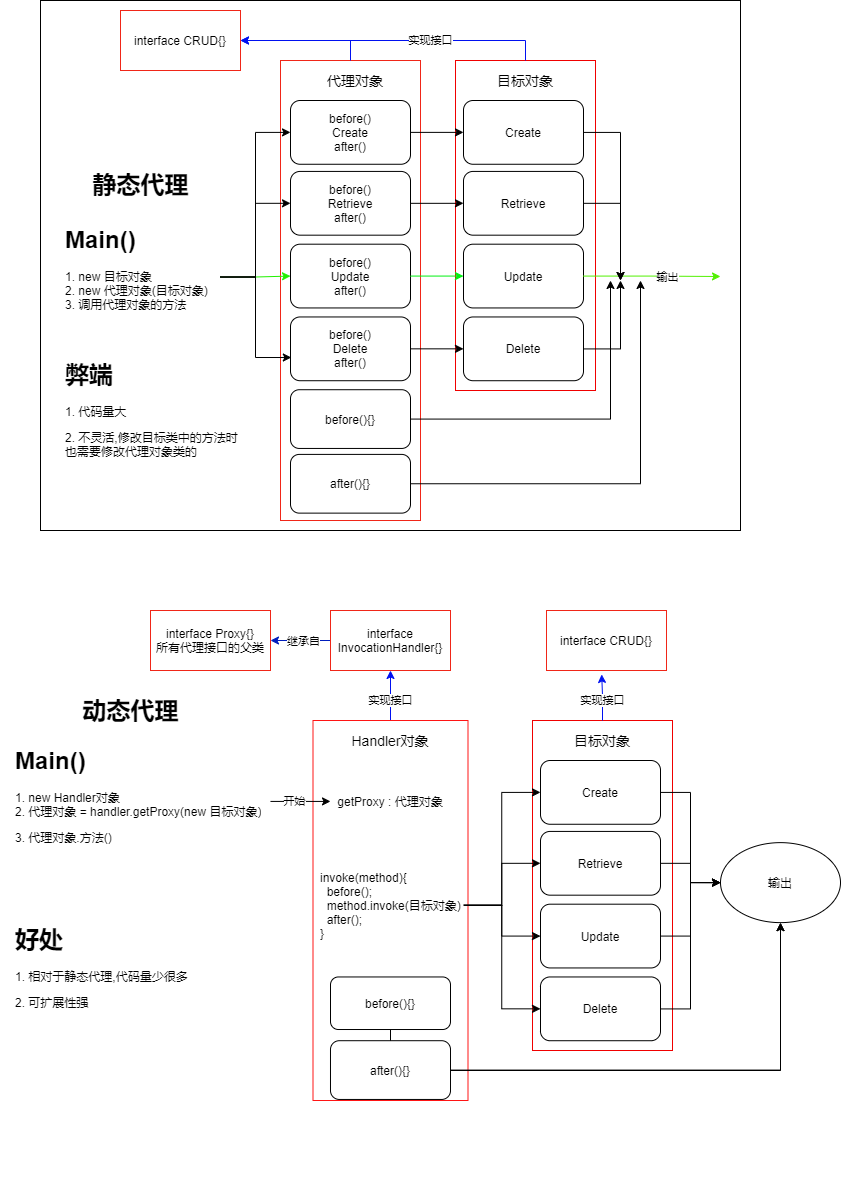

The diagram above was exported from draw.io. Its source (the exported page's mxGraphModel, read from the mxfile embedded in the PNG):
<mxGraphModel dx="2712" dy="870" grid="1" gridSize="10" guides="1" tooltips="1" connect="1" arrows="1" fold="1" page="1" pageScale="1" pageWidth="827" pageHeight="1169" math="0" shadow="0">
  <root>
    <mxCell id="0" />
    <mxCell id="1" parent="0" />
    <mxCell id="96" value="" style="rounded=0;whiteSpace=wrap;html=1;strokeColor=#FFFFFF;" parent="1" vertex="1">
      <mxGeometry x="-1240" y="770" width="840" height="510" as="geometry" />
    </mxCell>
    <mxCell id="21" value="" style="rounded=0;whiteSpace=wrap;html=1;" parent="1" vertex="1">
      <mxGeometry x="-1200" y="170" width="700" height="530" as="geometry" />
    </mxCell>
    <mxCell id="47" value="" style="group" parent="1" vertex="1" connectable="0">
      <mxGeometry x="-950" y="240" width="305" height="450" as="geometry" />
    </mxCell>
    <mxCell id="70" value="" style="rounded=0;whiteSpace=wrap;html=1;strokeColor=#F02618;" parent="47" vertex="1">
      <mxGeometry x="-10" y="-10" width="140" height="460" as="geometry" />
    </mxCell>
    <mxCell id="39" value="" style="group" parent="47" vertex="1" connectable="0">
      <mxGeometry y="30" width="305" height="420" as="geometry" />
    </mxCell>
    <mxCell id="24" value="" style="group" parent="39" vertex="1" connectable="0">
      <mxGeometry x="173" width="132" height="420" as="geometry" />
    </mxCell>
    <mxCell id="71" value="" style="rounded=0;whiteSpace=wrap;html=1;strokeColor=#F00000;" parent="24" vertex="1">
      <mxGeometry x="-8" y="-40" width="140" height="330" as="geometry" />
    </mxCell>
    <mxCell id="25" value="Create" style="rounded=1;whiteSpace=wrap;html=1;" parent="24" vertex="1">
      <mxGeometry width="120" height="63.758571944429654" as="geometry" />
    </mxCell>
    <mxCell id="20" value="" style="group" parent="39" vertex="1" connectable="0">
      <mxGeometry width="120" height="382.55143166657797" as="geometry" />
    </mxCell>
    <mxCell id="16" value="before()&lt;br&gt;Create&lt;br&gt;after()" style="rounded=1;whiteSpace=wrap;html=1;" parent="20" vertex="1">
      <mxGeometry width="120" height="63.758571944429654" as="geometry" />
    </mxCell>
    <mxCell id="31" value="&lt;span&gt;before(){}&lt;/span&gt;" style="rounded=1;whiteSpace=wrap;html=1;" parent="39" vertex="1">
      <mxGeometry y="289.22239030588077" width="120" height="58.725000475132596" as="geometry" />
    </mxCell>
    <mxCell id="18" value="before()&lt;br&gt;Retrieve&lt;br&gt;after()" style="rounded=1;whiteSpace=wrap;html=1;" parent="39" vertex="1">
      <mxGeometry y="70.92332596202561" width="120" height="63.75857194442966" as="geometry" />
    </mxCell>
    <mxCell id="27" value="Retrieve" style="rounded=1;whiteSpace=wrap;html=1;" parent="39" vertex="1">
      <mxGeometry x="173" y="70.92332596202561" width="120" height="63.75857194442966" as="geometry" />
    </mxCell>
    <mxCell id="35" style="edgeStyle=orthogonalEdgeStyle;rounded=0;orthogonalLoop=1;jettySize=auto;html=1;entryX=0;entryY=0.5;entryDx=0;entryDy=0;" parent="39" source="18" target="27" edge="1">
      <mxGeometry relative="1" as="geometry" />
    </mxCell>
    <mxCell id="17" value="before()&lt;br&gt;Update&lt;br&gt;after()" style="rounded=1;whiteSpace=wrap;html=1;" parent="39" vertex="1">
      <mxGeometry y="143.69010628679237" width="120" height="63.75857194442966" as="geometry" />
    </mxCell>
    <mxCell id="26" value="Update" style="rounded=1;whiteSpace=wrap;html=1;" parent="39" vertex="1">
      <mxGeometry x="173" y="143.69010628679237" width="120" height="63.75857194442966" as="geometry" />
    </mxCell>
    <mxCell id="37" style="edgeStyle=orthogonalEdgeStyle;rounded=0;orthogonalLoop=1;jettySize=auto;html=1;strokeColor=#02F012;" parent="39" source="17" target="26" edge="1">
      <mxGeometry relative="1" as="geometry" />
    </mxCell>
    <mxCell id="19" value="before()&lt;br&gt;Delete&lt;br&gt;after()" style="rounded=1;whiteSpace=wrap;html=1;" parent="39" vertex="1">
      <mxGeometry y="216.4568866115591" width="120" height="63.75857194442966" as="geometry" />
    </mxCell>
    <mxCell id="28" value="Delete" style="rounded=1;whiteSpace=wrap;html=1;" parent="39" vertex="1">
      <mxGeometry x="173" y="216.4568866115591" width="120" height="63.75857194442966" as="geometry" />
    </mxCell>
    <mxCell id="38" style="edgeStyle=orthogonalEdgeStyle;rounded=0;orthogonalLoop=1;jettySize=auto;html=1;" parent="39" source="19" target="28" edge="1">
      <mxGeometry relative="1" as="geometry" />
    </mxCell>
    <mxCell id="30" value="&lt;span&gt;after(){}&lt;/span&gt;" style="rounded=1;whiteSpace=wrap;html=1;" parent="39" vertex="1">
      <mxGeometry y="353.9049995248674" width="120" height="58.725000475132596" as="geometry" />
    </mxCell>
    <mxCell id="41" style="edgeStyle=orthogonalEdgeStyle;rounded=0;orthogonalLoop=1;jettySize=auto;html=1;" parent="39" source="16" target="25" edge="1">
      <mxGeometry relative="1" as="geometry" />
    </mxCell>
    <mxCell id="43" value="&lt;font style=&quot;font-size: 14px&quot;&gt;代理对象&lt;/font&gt;" style="text;html=1;strokeColor=none;fillColor=none;align=center;verticalAlign=middle;whiteSpace=wrap;rounded=0;" parent="47" vertex="1">
      <mxGeometry x="30" width="70" height="20" as="geometry" />
    </mxCell>
    <mxCell id="45" value="&lt;font style=&quot;font-size: 14px&quot;&gt;目标对象&lt;/font&gt;" style="text;html=1;strokeColor=none;fillColor=none;align=center;verticalAlign=middle;whiteSpace=wrap;rounded=0;" parent="47" vertex="1">
      <mxGeometry x="200" width="70" height="20" as="geometry" />
    </mxCell>
    <mxCell id="54" style="edgeStyle=orthogonalEdgeStyle;rounded=0;orthogonalLoop=1;jettySize=auto;html=1;strokeColor=#52F002;" parent="1" source="26" edge="1">
      <mxGeometry x="-1200" y="162.57" as="geometry">
        <mxPoint x="-520" y="446" as="targetPoint" />
      </mxGeometry>
    </mxCell>
    <mxCell id="63" value="输出" style="edgeLabel;html=1;align=center;verticalAlign=middle;resizable=0;points=[];" parent="54" vertex="1" connectable="0">
      <mxGeometry x="0.2232" y="-1" relative="1" as="geometry">
        <mxPoint as="offset" />
      </mxGeometry>
    </mxCell>
    <mxCell id="55" style="edgeStyle=orthogonalEdgeStyle;rounded=0;orthogonalLoop=1;jettySize=auto;html=1;" parent="1" source="27" edge="1">
      <mxGeometry x="-1200" y="162.57" as="geometry">
        <mxPoint x="-620" y="450" as="targetPoint" />
      </mxGeometry>
    </mxCell>
    <mxCell id="56" style="edgeStyle=orthogonalEdgeStyle;rounded=0;orthogonalLoop=1;jettySize=auto;html=1;" parent="1" source="28" edge="1">
      <mxGeometry x="-1200" y="162.57" as="geometry">
        <mxPoint x="-620" y="450" as="targetPoint" />
      </mxGeometry>
    </mxCell>
    <mxCell id="57" style="edgeStyle=orthogonalEdgeStyle;rounded=0;orthogonalLoop=1;jettySize=auto;html=1;" parent="1" source="25" edge="1">
      <mxGeometry x="-1200" y="162.57" as="geometry">
        <mxPoint x="-620" y="450" as="targetPoint" />
      </mxGeometry>
    </mxCell>
    <mxCell id="61" style="edgeStyle=orthogonalEdgeStyle;rounded=0;orthogonalLoop=1;jettySize=auto;html=1;" parent="1" source="30" edge="1">
      <mxGeometry x="-1200" y="162.57" as="geometry">
        <mxPoint x="-600" y="450" as="targetPoint" />
      </mxGeometry>
    </mxCell>
    <mxCell id="66" style="edgeStyle=orthogonalEdgeStyle;rounded=0;orthogonalLoop=1;jettySize=auto;html=1;entryX=0;entryY=0.5;entryDx=0;entryDy=0;strokeColor=#20F000;" parent="1" target="17" edge="1">
      <mxGeometry x="-1200" y="162.57" as="geometry">
        <mxPoint x="-1020.0000870340812" y="446.51724137931046" as="sourcePoint" />
      </mxGeometry>
    </mxCell>
    <mxCell id="67" style="edgeStyle=orthogonalEdgeStyle;rounded=0;orthogonalLoop=1;jettySize=auto;html=1;entryX=0;entryY=0.5;entryDx=0;entryDy=0;" parent="1" target="18" edge="1">
      <mxGeometry x="-1200" y="162.57" as="geometry">
        <mxPoint x="-1020.0000870340812" y="446.51724137931046" as="sourcePoint" />
      </mxGeometry>
    </mxCell>
    <mxCell id="68" style="edgeStyle=orthogonalEdgeStyle;rounded=0;orthogonalLoop=1;jettySize=auto;html=1;entryX=0.007;entryY=0.636;entryDx=0;entryDy=0;entryPerimeter=0;" parent="1" target="19" edge="1">
      <mxGeometry x="-1200" y="162.57" as="geometry">
        <mxPoint x="-1020.0000870340812" y="446.51724137931046" as="sourcePoint" />
      </mxGeometry>
    </mxCell>
    <mxCell id="69" style="edgeStyle=orthogonalEdgeStyle;rounded=0;orthogonalLoop=1;jettySize=auto;html=1;entryX=0;entryY=0.5;entryDx=0;entryDy=0;" parent="1" target="16" edge="1">
      <mxGeometry x="-1200" y="162.57" as="geometry">
        <mxPoint x="-1020.0000870340812" y="446.51724137931046" as="sourcePoint" />
      </mxGeometry>
    </mxCell>
    <mxCell id="73" style="edgeStyle=orthogonalEdgeStyle;rounded=0;orthogonalLoop=1;jettySize=auto;html=1;" parent="1" source="31" edge="1">
      <mxGeometry x="-1200" y="162.57" as="geometry">
        <mxPoint x="-630.0000000000002" y="450" as="targetPoint" />
      </mxGeometry>
    </mxCell>
    <mxCell id="75" value="interface CRUD{}" style="rounded=0;whiteSpace=wrap;html=1;strokeColor=#F02618;" parent="1" vertex="1">
      <mxGeometry x="-1120" y="180" width="120" height="60" as="geometry" />
    </mxCell>
    <mxCell id="80" value="&lt;h1&gt;Main()&lt;/h1&gt;&lt;p&gt;&lt;span style=&quot;text-align: center&quot;&gt;1. new 目标对象&lt;/span&gt;&lt;br style=&quot;text-align: center&quot;&gt;&lt;span style=&quot;text-align: center&quot;&gt;2. new 代理对象(目标对象)&lt;/span&gt;&lt;br style=&quot;text-align: center&quot;&gt;&lt;span style=&quot;text-align: center&quot;&gt;3. 调用代理对象的方法&lt;/span&gt;&lt;br&gt;&lt;/p&gt;" style="text;html=1;strokeColor=none;fillColor=none;spacing=5;spacingTop=-20;whiteSpace=wrap;overflow=hidden;rounded=0;" parent="1" vertex="1">
      <mxGeometry x="-1180" y="390" width="160" height="120" as="geometry" />
    </mxCell>
    <mxCell id="91" style="edgeStyle=orthogonalEdgeStyle;rounded=0;orthogonalLoop=1;jettySize=auto;html=1;strokeColor=#0010F0;exitX=0.5;exitY=0;exitDx=0;exitDy=0;" parent="1" source="70" target="75" edge="1">
      <mxGeometry relative="1" as="geometry" />
    </mxCell>
    <mxCell id="92" style="edgeStyle=orthogonalEdgeStyle;rounded=0;orthogonalLoop=1;jettySize=auto;html=1;strokeColor=#0010F0;exitX=0.5;exitY=0;exitDx=0;exitDy=0;" parent="1" source="71" target="75" edge="1">
      <mxGeometry relative="1" as="geometry" />
    </mxCell>
    <mxCell id="93" value="实现接口" style="edgeLabel;html=1;align=center;verticalAlign=middle;resizable=0;points=[];" parent="92" vertex="1" connectable="0">
      <mxGeometry x="-0.2391" relative="1" as="geometry">
        <mxPoint as="offset" />
      </mxGeometry>
    </mxCell>
    <mxCell id="95" value="静态代理" style="text;strokeColor=none;fillColor=none;html=1;fontSize=24;fontStyle=1;verticalAlign=middle;align=center;" parent="1" vertex="1">
      <mxGeometry x="-1150" y="334" width="100" height="40" as="geometry" />
    </mxCell>
    <mxCell id="97" value="动态代理" style="text;strokeColor=none;fillColor=none;html=1;fontSize=24;fontStyle=1;verticalAlign=middle;align=center;" parent="1" vertex="1">
      <mxGeometry x="-1160" y="860" width="100" height="40" as="geometry" />
    </mxCell>
    <mxCell id="98" value="&lt;h1&gt;弊端&lt;/h1&gt;&lt;p&gt;1. 代码量大&lt;/p&gt;&lt;p&gt;2. 不灵活,修改目标类中的方法时也需要修改代理对象类的&lt;/p&gt;" style="text;html=1;strokeColor=none;fillColor=none;spacing=5;spacingTop=-20;whiteSpace=wrap;overflow=hidden;rounded=0;" parent="1" vertex="1">
      <mxGeometry x="-1180" y="525" width="190" height="120" as="geometry" />
    </mxCell>
    <mxCell id="99" value="" style="group" parent="1" vertex="1" connectable="0">
      <mxGeometry x="-700" y="930" width="132" height="420" as="geometry" />
    </mxCell>
    <mxCell id="115" value="" style="group" parent="99" vertex="1" connectable="0">
      <mxGeometry x="-8" y="-40" width="140" height="330" as="geometry" />
    </mxCell>
    <mxCell id="100" value="" style="rounded=0;whiteSpace=wrap;html=1;strokeColor=#F00000;" parent="115" vertex="1">
      <mxGeometry width="140" height="330" as="geometry" />
    </mxCell>
    <mxCell id="101" value="Create" style="rounded=1;whiteSpace=wrap;html=1;" parent="115" vertex="1">
      <mxGeometry x="8" y="40" width="120" height="63.758571944429654" as="geometry" />
    </mxCell>
    <mxCell id="137" style="edgeStyle=orthogonalEdgeStyle;rounded=0;orthogonalLoop=1;jettySize=auto;html=1;" edge="1" parent="1" source="102" target="134">
      <mxGeometry relative="1" as="geometry" />
    </mxCell>
    <mxCell id="102" value="Retrieve" style="rounded=1;whiteSpace=wrap;html=1;" parent="1" vertex="1">
      <mxGeometry x="-700" y="1000.9233259620256" width="120" height="63.75857194442966" as="geometry" />
    </mxCell>
    <mxCell id="138" style="edgeStyle=orthogonalEdgeStyle;rounded=0;orthogonalLoop=1;jettySize=auto;html=1;" edge="1" parent="1" source="103" target="134">
      <mxGeometry relative="1" as="geometry" />
    </mxCell>
    <mxCell id="103" value="Update" style="rounded=1;whiteSpace=wrap;html=1;" parent="1" vertex="1">
      <mxGeometry x="-700" y="1073.6901062867923" width="120" height="63.75857194442966" as="geometry" />
    </mxCell>
    <mxCell id="139" style="edgeStyle=orthogonalEdgeStyle;rounded=0;orthogonalLoop=1;jettySize=auto;html=1;entryX=0;entryY=0.5;entryDx=0;entryDy=0;" edge="1" parent="1" source="104" target="134">
      <mxGeometry relative="1" as="geometry" />
    </mxCell>
    <mxCell id="104" value="Delete" style="rounded=1;whiteSpace=wrap;html=1;" parent="1" vertex="1">
      <mxGeometry x="-700" y="1146.4568866115592" width="120" height="63.75857194442966" as="geometry" />
    </mxCell>
    <mxCell id="105" value="&lt;font style=&quot;font-size: 14px&quot;&gt;目标对象&lt;/font&gt;" style="text;html=1;strokeColor=none;fillColor=none;align=center;verticalAlign=middle;whiteSpace=wrap;rounded=0;" parent="1" vertex="1">
      <mxGeometry x="-673" y="900" width="70" height="20" as="geometry" />
    </mxCell>
    <mxCell id="109" value="interface CRUD{}" style="rounded=0;whiteSpace=wrap;html=1;strokeColor=#F02618;" parent="1" vertex="1">
      <mxGeometry x="-694" y="780" width="120" height="60" as="geometry" />
    </mxCell>
    <mxCell id="113" style="edgeStyle=orthogonalEdgeStyle;rounded=0;orthogonalLoop=1;jettySize=auto;html=1;entryX=0.46;entryY=1.066;entryDx=0;entryDy=0;entryPerimeter=0;strokeColor=#0010F0;" parent="1" source="100" target="109" edge="1">
      <mxGeometry relative="1" as="geometry" />
    </mxCell>
    <mxCell id="114" value="实现接口" style="edgeLabel;html=1;align=center;verticalAlign=middle;resizable=0;points=[];" parent="113" vertex="1" connectable="0">
      <mxGeometry x="-0.1233" relative="1" as="geometry">
        <mxPoint as="offset" />
      </mxGeometry>
    </mxCell>
    <mxCell id="119" style="edgeStyle=orthogonalEdgeStyle;rounded=0;orthogonalLoop=1;jettySize=auto;html=1;entryX=0.5;entryY=1;entryDx=0;entryDy=0;strokeColor=#0010F0;" parent="1" source="116" target="117" edge="1">
      <mxGeometry relative="1" as="geometry" />
    </mxCell>
    <mxCell id="120" value="实现接口" style="edgeLabel;html=1;align=center;verticalAlign=middle;resizable=0;points=[];" parent="119" vertex="1" connectable="0">
      <mxGeometry x="-0.1778" relative="1" as="geometry">
        <mxPoint as="offset" />
      </mxGeometry>
    </mxCell>
    <mxCell id="116" value="" style="rounded=0;whiteSpace=wrap;html=1;strokeColor=#FF1414;" parent="1" vertex="1">
      <mxGeometry x="-927.5" y="890" width="155" height="380" as="geometry" />
    </mxCell>
    <mxCell id="145" style="edgeStyle=orthogonalEdgeStyle;rounded=0;orthogonalLoop=1;jettySize=auto;html=1;entryX=1;entryY=0.5;entryDx=0;entryDy=0;strokeColor=#001DBC;fillColor=#0050ef;" edge="1" parent="1" source="117" target="144">
      <mxGeometry relative="1" as="geometry" />
    </mxCell>
    <mxCell id="146" value="继承自" style="edgeLabel;html=1;align=center;verticalAlign=middle;resizable=0;points=[];" vertex="1" connectable="0" parent="145">
      <mxGeometry x="-0.0816" y="1" relative="1" as="geometry">
        <mxPoint as="offset" />
      </mxGeometry>
    </mxCell>
    <mxCell id="117" value="interface InvocationHandler{}" style="rounded=0;whiteSpace=wrap;html=1;strokeColor=#F02618;" parent="1" vertex="1">
      <mxGeometry x="-910" y="780" width="120" height="60" as="geometry" />
    </mxCell>
    <mxCell id="118" value="&lt;font style=&quot;font-size: 14px&quot;&gt;Handler对象&lt;/font&gt;" style="text;html=1;strokeColor=none;fillColor=none;align=center;verticalAlign=middle;whiteSpace=wrap;rounded=0;" parent="1" vertex="1">
      <mxGeometry x="-890" y="900" width="80" height="20" as="geometry" />
    </mxCell>
    <mxCell id="121" value="getProxy : 代理对象" style="rounded=1;whiteSpace=wrap;html=1;strokeColor=#FFFFFF;" parent="1" vertex="1">
      <mxGeometry x="-910" y="940.92" width="120" height="60" as="geometry" />
    </mxCell>
    <mxCell id="123" style="edgeStyle=orthogonalEdgeStyle;rounded=0;orthogonalLoop=1;jettySize=auto;html=1;entryX=0;entryY=0.5;entryDx=0;entryDy=0;" edge="1" parent="1" source="122" target="101">
      <mxGeometry relative="1" as="geometry" />
    </mxCell>
    <mxCell id="124" style="edgeStyle=orthogonalEdgeStyle;rounded=0;orthogonalLoop=1;jettySize=auto;html=1;entryX=0;entryY=0.5;entryDx=0;entryDy=0;" edge="1" parent="1" source="122" target="102">
      <mxGeometry relative="1" as="geometry" />
    </mxCell>
    <mxCell id="125" style="edgeStyle=orthogonalEdgeStyle;rounded=0;orthogonalLoop=1;jettySize=auto;html=1;" edge="1" parent="1" source="122" target="103">
      <mxGeometry relative="1" as="geometry" />
    </mxCell>
    <mxCell id="126" style="edgeStyle=orthogonalEdgeStyle;rounded=0;orthogonalLoop=1;jettySize=auto;html=1;entryX=0;entryY=0.5;entryDx=0;entryDy=0;" edge="1" parent="1" source="122" target="104">
      <mxGeometry relative="1" as="geometry" />
    </mxCell>
    <mxCell id="122" value="invoke(method){&lt;br&gt;&amp;nbsp; before();&lt;br&gt;&amp;nbsp; method.invoke(目标对象)&lt;br&gt;&amp;nbsp; after();&lt;br&gt;}" style="rounded=1;whiteSpace=wrap;html=1;strokeColor=#FFFFFF;align=left;" parent="1" vertex="1">
      <mxGeometry x="-922.5" y="1012.13" width="145" height="125.32" as="geometry" />
    </mxCell>
    <mxCell id="142" style="edgeStyle=orthogonalEdgeStyle;rounded=0;orthogonalLoop=1;jettySize=auto;html=1;" edge="1" parent="1" source="127" target="134">
      <mxGeometry relative="1" as="geometry">
        <Array as="points">
          <mxPoint x="-850" y="1240" />
          <mxPoint x="-460" y="1240" />
        </Array>
      </mxGeometry>
    </mxCell>
    <mxCell id="127" value="&lt;span&gt;before(){}&lt;/span&gt;" style="rounded=1;whiteSpace=wrap;html=1;" vertex="1" parent="1">
      <mxGeometry x="-910" y="1146.46" width="120" height="52.55" as="geometry" />
    </mxCell>
    <mxCell id="141" style="edgeStyle=orthogonalEdgeStyle;rounded=0;orthogonalLoop=1;jettySize=auto;html=1;" edge="1" parent="1" source="128" target="134">
      <mxGeometry relative="1" as="geometry" />
    </mxCell>
    <mxCell id="128" value="&lt;span&gt;after(){}&lt;/span&gt;" style="rounded=1;whiteSpace=wrap;html=1;" vertex="1" parent="1">
      <mxGeometry x="-910" y="1210.2149995248674" width="120" height="58.725000475132596" as="geometry" />
    </mxCell>
    <mxCell id="130" style="edgeStyle=orthogonalEdgeStyle;rounded=0;orthogonalLoop=1;jettySize=auto;html=1;entryX=0;entryY=0.5;entryDx=0;entryDy=0;" edge="1" parent="1" source="129" target="121">
      <mxGeometry relative="1" as="geometry" />
    </mxCell>
    <mxCell id="149" value="开始" style="edgeLabel;html=1;align=center;verticalAlign=middle;resizable=0;points=[];" vertex="1" connectable="0" parent="130">
      <mxGeometry x="-0.2132" relative="1" as="geometry">
        <mxPoint as="offset" />
      </mxGeometry>
    </mxCell>
    <mxCell id="129" value="&lt;h1&gt;Main()&lt;/h1&gt;&lt;p&gt;&lt;span style=&quot;text-align: center&quot;&gt;1. new Handler对象&lt;/span&gt;&lt;br style=&quot;text-align: center&quot;&gt;&lt;span style=&quot;text-align: center&quot;&gt;2. 代理对象 = handler.getProxy(new 目标对象)&lt;/span&gt;&lt;br&gt;&lt;/p&gt;&lt;p&gt;&lt;span style=&quot;text-align: center&quot;&gt;3. 代理对象.方法()&lt;/span&gt;&lt;/p&gt;" style="text;html=1;strokeColor=none;fillColor=none;spacing=5;spacingTop=-20;whiteSpace=wrap;overflow=hidden;rounded=0;" vertex="1" parent="1">
      <mxGeometry x="-1230" y="910.92" width="260" height="120" as="geometry" />
    </mxCell>
    <mxCell id="134" value="输出" style="ellipse;whiteSpace=wrap;html=1;" vertex="1" parent="1">
      <mxGeometry x="-520" y="1012.13" width="120" height="80" as="geometry" />
    </mxCell>
    <mxCell id="136" style="edgeStyle=orthogonalEdgeStyle;rounded=0;orthogonalLoop=1;jettySize=auto;html=1;entryX=0;entryY=0.5;entryDx=0;entryDy=0;" edge="1" parent="1" source="101" target="134">
      <mxGeometry relative="1" as="geometry" />
    </mxCell>
    <mxCell id="143" value="&lt;h1&gt;好处&lt;/h1&gt;&lt;p&gt;&lt;span style=&quot;text-align: center&quot;&gt;1. 相对于静态代理,代码量少很多&lt;/span&gt;&lt;/p&gt;&lt;p&gt;&lt;span style=&quot;text-align: center&quot;&gt;2. 可扩展性强&lt;/span&gt;&lt;/p&gt;" style="text;html=1;strokeColor=none;fillColor=none;spacing=5;spacingTop=-20;whiteSpace=wrap;overflow=hidden;rounded=0;" vertex="1" parent="1">
      <mxGeometry x="-1230" y="1090.21" width="260" height="120" as="geometry" />
    </mxCell>
    <mxCell id="144" value="interface Proxy{}&lt;br&gt;所有代理接口的父类" style="rounded=0;whiteSpace=wrap;html=1;strokeColor=#F02618;" vertex="1" parent="1">
      <mxGeometry x="-1090" y="780" width="120" height="60" as="geometry" />
    </mxCell>
  </root>
</mxGraphModel>